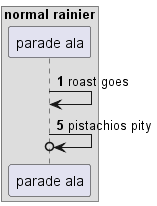

The diagram above was rendered by PlantUML. Its source (embedded in the PNG):
@startuml
box "normal rainier"
participant "parade ala" as 0
end box
autonumber 1 4
0 -> 0: roast goes
0 ->o 0: pistachios pity
@enduml